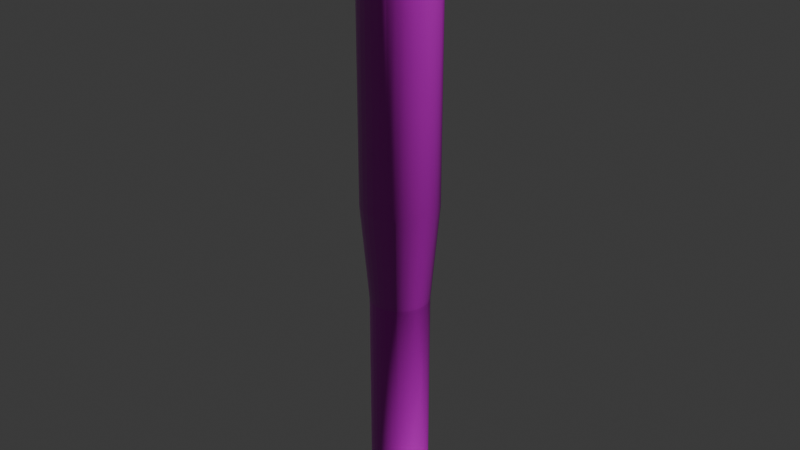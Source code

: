 # Source: baseball_bat.blend  (saved by Blender 4.3.34; exported with 4.5.12 LTS)
import bpy
from mathutils import Matrix  # noqa: F401  (used for matrix-valued properties, if any)

bpy.ops.wm.read_factory_settings(use_empty=True)
scene = bpy.context.scene
scene.name = 'Scene'

# ---- collections
col_collection = bpy.data.collections.new('Collection'); scene.collection.children.link(col_collection)

# ---- images (referenced by path relative to the original .blend; pixels are not part of the script)
import os
ASSET_DIR = os.environ.get("B2B_ASSET_DIR", "")  # directory of the original .blend (textures are referenced by path, not embedded)
HERE = os.path.dirname(os.path.abspath(__file__))  # packed textures are extracted next to this script under _unpacked/

def load_image(name, relpath, width, height, colorspace="sRGB"):
    """Load a texture the original file referenced (path relative to the .blend, or extracted next to this script)."""
    p = next((c for c in (os.path.join(HERE, relpath), os.path.join(ASSET_DIR, relpath)) if relpath and os.path.exists(c)), "")
    if p:
        img = bpy.data.images.load(p, check_existing=True)
        img.name = name
    else:  # same state as the original file: an image datablock whose file is absent (Cycles renders it pink)
        img = bpy.data.images.new(name, width, height)
        img.source = "FILE"
        img.filepath = "//" + (relpath or name)
    img.colorspace_settings.name = colorspace
    return img
img_finewood_27_height_1k_png = load_image('finewood_27_height-1K.png', 'finewood_27_height-1K.png', 1024, 1024, 'Non-Color')
img_finewood_27_basecolor_1k_png = load_image('finewood_27_basecolor-1K.png', 'finewood_27_basecolor-1K.png', 1024, 1024, 'sRGB')
img_finewood_27_roughness_1k_png = load_image('finewood_27_roughness-1K.png', 'finewood_27_roughness-1K.png', 1024, 1024, 'Non-Color')
img_finewood_27_normal_1k_png = load_image('finewood_27_normal-1K.png', 'finewood_27_normal-1K.png', 1024, 1024, 'Non-Color')
img_1k_leather_24_height_jpg = load_image('1K-Leather_24_Height.jpg', '1K-Leather_24_Height.jpg', 1024, 1024, 'Non-Color')
img_1k_leather_24_base_color_jpg = load_image('1K-Leather_24_Base Color.jpg', '1K-Leather_24_Base Color.jpg', 1024, 1024, 'sRGB')
img_1k_leather_24_metallic_jpg = load_image('1K-Leather_24_Metallic.jpg', '1K-Leather_24_Metallic.jpg', 1024, 1024, 'Non-Color')
img_1k_leather_24_specular_level_jpg = load_image('1K-Leather_24_Specular Level.jpg', '1K-Leather_24_Specular Level.jpg', 1024, 1024, 'Non-Color')
img_1k_leather_24_roughness_jpg = load_image('1K-Leather_24_Roughness.jpg', '1K-Leather_24_Roughness.jpg', 1024, 1024, 'Non-Color')
img_1k_leather_24_normal_jpg = load_image('1K-Leather_24_Normal.jpg', '1K-Leather_24_Normal.jpg', 1024, 1024, 'Non-Color')
img_1k_leather_24_opacity_jpg = load_image('1K-Leather_24_Opacity.jpg', '1K-Leather_24_Opacity.jpg', 1024, 1024, 'Non-Color')
img_1k_leather_24_ambient_occlusion_jpg = load_image('1K-Leather_24_Ambient Occlusion.jpg', '1K-Leather_24_Ambient Occlusion.jpg', 1024, 1024, 'Non-Color')

# ---- materials (node trees are filled in below, after node groups)
mat_material_001 = bpy.data.materials.new('Material.001')
mat_material_002 = bpy.data.materials.new('Material.002')

# ---- material node trees
mat_material_001.use_nodes = True; mat_material_001.node_tree.nodes.clear()
_N = mat_material_001.node_tree.nodes; _L = mat_material_001.node_tree.links
n0 = _N.new('ShaderNodeBsdfPrincipled'); n0.name = 'Principled BSDF'; n0.location = (10, 300)
n1 = _N.new('ShaderNodeOutputMaterial'); n1.name = 'Material Output'; n1.location = (300, 300)
n2 = _N.new('ShaderNodeTexImage'); n2.name = 'Image Texture'; n2.location = (88, -600)
n2.label = 'Displacement'
n2.image = img_finewood_27_height_1k_png
n3 = _N.new('ShaderNodeDisplacement'); n3.name = 'Displacement'; n3.location = (110, -400)
n3.inputs[2].default_value = 1.0
n4 = _N.new('ShaderNodeTexImage'); n4.name = 'Image Texture.001'; n4.location = (88, -40)
n4.label = 'Base Color'
n4.image = img_finewood_27_basecolor_1k_png
n5 = _N.new('ShaderNodeTexImage'); n5.name = 'Image Texture.002'; n5.location = (88, -320)
n5.label = 'Roughness'
n5.image = img_finewood_27_roughness_1k_png
n6 = _N.new('ShaderNodeTexImage'); n6.name = 'Image Texture.003'; n6.location = (88, -880)
n6.label = 'Normal'
n6.image = img_finewood_27_normal_1k_png
n7 = _N.new('ShaderNodeNormalMap'); n7.name = 'Normal Map'; n7.location = (-240, -340)
n8 = _N.new('ShaderNodeMapping'); n8.name = 'Mapping'; n8.location = (230, -40)
n9 = _N.new('NodeReroute'); n9.name = 'Reroute'; n9.location = (38, -596)
n9.width = 16
n9.socket_idname = 'NodeSocketVector'
n10 = _N.new('ShaderNodeTexCoord'); n10.name = 'Texture Coordinate'; n10.location = (30, -40)
n11 = _N.new('NodeFrame'); n11.name = 'Frame'; n11.location = (-1270, 340)
n11.label = 'Mapping'
n11.width = 400
n12 = _N.new('NodeFrame'); n12.name = 'Frame.001'; n12.location = (-628, 540)
n12.label = 'Textures'
n12.width = 358
n2.parent = n12
n4.parent = n12
n5.parent = n12
n6.parent = n12
n8.parent = n11
n9.parent = n12
n10.parent = n11
_L.new(n0.outputs[0], n1.inputs[0])
_L.new(n2.outputs[0], n3.inputs[0])
_L.new(n3.outputs[0], n1.inputs[2])
_L.new(n4.outputs[0], n0.inputs[0])
_L.new(n5.outputs[0], n0.inputs[2])
_L.new(n6.outputs[0], n7.inputs[1])
_L.new(n7.outputs[0], n0.inputs[5])
_L.new(n9.outputs[0], n4.inputs[0])
_L.new(n9.outputs[0], n5.inputs[0])
_L.new(n9.outputs[0], n2.inputs[0])
_L.new(n9.outputs[0], n6.inputs[0])
_L.new(n8.outputs[0], n9.inputs[0])
_L.new(n10.outputs[2], n8.inputs[0])
n1.is_active_output = True
mat_material_002.use_nodes = True; mat_material_002.node_tree.nodes.clear()
_N = mat_material_002.node_tree.nodes; _L = mat_material_002.node_tree.links
n0 = _N.new('ShaderNodeBsdfPrincipled'); n0.name = 'Principled BSDF'; n0.location = (10, 300)
n1 = _N.new('ShaderNodeOutputMaterial'); n1.name = 'Material Output'; n1.location = (300, 300)
n2 = _N.new('ShaderNodeTexImage'); n2.name = 'Image Texture'; n2.location = (88, -1720)
n2.label = 'Displacement'
n2.image = img_1k_leather_24_height_jpg
n3 = _N.new('ShaderNodeDisplacement'); n3.name = 'Displacement'; n3.location = (110, -400)
n3.inputs[2].default_value = 1.0
n4 = _N.new('ShaderNodeTexImage'); n4.name = 'Image Texture.001'; n4.location = (88, -320)
n4.label = 'Base Color'
n4.image = img_1k_leather_24_base_color_jpg
n5 = _N.new('ShaderNodeTexImage'); n5.name = 'Image Texture.002'; n5.location = (88, -600)
n5.label = 'Metallic'
n5.image = img_1k_leather_24_metallic_jpg
n6 = _N.new('ShaderNodeTexImage'); n6.name = 'Image Texture.003'; n6.location = (88, -880)
n6.label = 'Specular IOR Level'
n6.image = img_1k_leather_24_specular_level_jpg
n7 = _N.new('ShaderNodeTexImage'); n7.name = 'Image Texture.004'; n7.location = (88, -1160)
n7.label = 'Roughness'
n7.image = img_1k_leather_24_roughness_jpg
n8 = _N.new('ShaderNodeTexImage'); n8.name = 'Image Texture.005'; n8.location = (88, -2000)
n8.label = 'Normal'
n8.image = img_1k_leather_24_normal_jpg
n9 = _N.new('ShaderNodeNormalMap'); n9.name = 'Normal Map'; n9.location = (-240, -1460)
n10 = _N.new('ShaderNodeTexImage'); n10.name = 'Image Texture.006'; n10.location = (88, -1440)
n10.label = 'Alpha'
n10.image = img_1k_leather_24_opacity_jpg
n11 = _N.new('ShaderNodeTexImage'); n11.name = 'Image Texture.007'; n11.location = (88, -40)
n11.label = 'Ambient Occlusion'
n11.image = img_1k_leather_24_ambient_occlusion_jpg
n12 = _N.new('ShaderNodeMapping'); n12.name = 'Mapping'; n12.location = (230, -40)
n12.inputs[3].default_value = (2.0, 2.0, 2.0)
n13 = _N.new('NodeReroute'); n13.name = 'Reroute'; n13.location = (38, -1087)
n13.width = 16
n13.socket_idname = 'NodeSocketVector'
n14 = _N.new('ShaderNodeTexCoord'); n14.name = 'Texture Coordinate'; n14.location = (30, -40)
n15 = _N.new('NodeFrame'); n15.name = 'Frame'; n15.location = (-1270, 340)
n15.label = 'Mapping'
n15.width = 400
n16 = _N.new('NodeFrame'); n16.name = 'Frame.001'; n16.location = (-628, 540)
n16.label = 'Textures'
n16.width = 358
n2.parent = n16
n4.parent = n16
n5.parent = n16
n6.parent = n16
n7.parent = n16
n8.parent = n16
n10.parent = n16
n11.parent = n16
n12.parent = n15
n13.parent = n16
n14.parent = n15
_L.new(n0.outputs[0], n1.inputs[0])
_L.new(n2.outputs[0], n3.inputs[0])
_L.new(n3.outputs[0], n1.inputs[2])
_L.new(n5.outputs[0], n0.inputs[1])
_L.new(n6.outputs[0], n0.inputs[13])
_L.new(n7.outputs[0], n0.inputs[2])
_L.new(n8.outputs[0], n9.inputs[1])
_L.new(n9.outputs[0], n0.inputs[5])
_L.new(n13.outputs[0], n11.inputs[0])
_L.new(n13.outputs[0], n4.inputs[0])
_L.new(n13.outputs[0], n5.inputs[0])
_L.new(n13.outputs[0], n6.inputs[0])
_L.new(n13.outputs[0], n7.inputs[0])
_L.new(n13.outputs[0], n10.inputs[0])
_L.new(n13.outputs[0], n2.inputs[0])
_L.new(n13.outputs[0], n8.inputs[0])
_L.new(n12.outputs[0], n13.inputs[0])
_L.new(n14.outputs[2], n12.inputs[0])
_L.new(n4.outputs[0], n0.inputs[0])
n1.is_active_output = True

# ---- world
world_world = bpy.data.worlds.new('World'); scene.world = world_world
world_world.use_nodes = True; world_world.node_tree.nodes.clear()
_N = world_world.node_tree.nodes; _L = world_world.node_tree.links
n0 = _N.new('ShaderNodeOutputWorld'); n0.name = 'World Output'; n0.location = (300, 300)
n1 = _N.new('ShaderNodeBackground'); n1.name = 'Background'; n1.location = (10, 300)
n1.inputs[0].default_value = (0.05088, 0.05088, 0.05088, 1.0)
_L.new(n1.outputs[0], n0.inputs[0])
n0.is_active_output = True
world_world.color = (0.05088, 0.05088, 0.05088)
world_world.sun_shadow_jitter_overblur = 0.0

# ---- meshes
me_sphere = bpy.data.meshes.new('Sphere')
me_sphere.from_pydata([(1.762e-09, 0.03042, -0.02128), (1.471e-09, 0.04368, -0.02969), (1.471e-09, 0.04284, -0.03563), (0.005935, 0.02984, -0.02128), (0.008521, 0.04284, -0.02969), (0.008358, 0.04202, -0.03563), (0.01164, 0.02811, -0.02128), (0.01672, 0.04035, -0.02969), (0.01639, 0.03958, -0.03563), (0.0169, 0.0253, -0.02128), (0.02427, 0.03632, -0.02969), (0.0238, 0.03562, -0.03563), (0.02151, 0.02151, -0.02128), (0.03089, 0.03089, -0.02969), (0.03029, 0.03029, -0.03563), (0.0253, 0.0169, -0.02128), (0.03632, 0.02427, -0.02969), (0.03562, 0.0238, -0.03563), (0.02811, 0.01164, -0.02128), (0.04035, 0.01672, -0.02969), (0.03958, 0.01639, -0.03563), (0.02984, 0.005935, -0.02128), (0.04284, 0.008521, -0.02969), (0.04202, 0.008358, -0.03563), (0.03042, -2.401e-09, -0.02128), (0.04368, -7.109e-09, -0.02969), (0.04284, -3.854e-09, -0.03563), (0.02984, -0.005935, -0.02128), (0.04284, -0.008521, -0.02969), (0.04202, -0.008358, -0.03563), (0.02811, -0.01164, -0.02128), (0.04035, -0.01672, -0.02969), (0.03958, -0.01639, -0.03563), (0.0253, -0.0169, -0.02128), (0.03632, -0.02427, -0.02969), (0.03562, -0.0238, -0.03563), (0.02151, -0.02151, -0.02128), (0.03089, -0.03089, -0.02969), (0.03029, -0.03029, -0.03563), (0.0169, -0.0253, -0.02128), (0.02427, -0.03632, -0.02969), (0.0238, -0.03562, -0.03563), (0.01164, -0.02811, -0.02128), (0.01672, -0.04035, -0.02969), (0.01639, -0.03958, -0.03563), (0.005935, -0.02984, -0.02128), (0.008521, -0.04284, -0.02969), (0.008358, -0.04202, -0.03563), (-2.398e-09, -0.03042, -0.02128), (-1.285e-08, -0.04368, -0.02969), (-4.387e-09, -0.04284, -0.03563), (-0.005935, -0.02984, -0.02128), (-0.008521, -0.04284, -0.02969), (-0.008358, -0.04202, -0.03563), (-0.01164, -0.02811, -0.02128), (-0.01672, -0.04035, -0.02969), (-0.01639, -0.03958, -0.03563), (-0.0169, -0.0253, -0.02128), (-0.02427, -0.03632, -0.02969), (-0.0238, -0.03562, -0.03563), (-0.02151, -0.02151, -0.02128), (-0.03089, -0.03089, -0.02969), (-0.03029, -0.03029, -0.03563), (-0.0253, -0.0169, -0.02128), (-0.03632, -0.02427, -0.02969), (-0.03562, -0.0238, -0.03563), (-0.02811, -0.01164, -0.02128), (-0.04035, -0.01672, -0.02969), (-0.03958, -0.01639, -0.03563), (-0.02984, -0.005935, -0.02128), (-0.04284, -0.008521, -0.02969), (-0.04202, -0.008358, -0.03563), (-0.03042, 8.692e-09, -0.02128), (-0.04368, 1.958e-08, -0.02969), (-0.04284, 1.177e-08, -0.03563), (-0.02984, 0.005935, -0.02128), (-0.04284, 0.008521, -0.02969), (-0.04202, 0.008358, -0.03563), (-0.02811, 0.01164, -0.02128), (-0.04035, 0.01672, -0.02969), (-0.03958, 0.01639, -0.03563), (-0.03836, 0.007631, 0.2928), (-0.03614, 0.01497, 0.2928), (-0.007631, 0.03836, 0.2928), (-1.526e-08, 0.03912, 0.2928), (-0.0253, 0.0169, -0.02128), (-0.03632, 0.02427, -0.02969), (-0.03562, 0.0238, -0.03563), (0.03614, 0.01497, 0.2928), (0.03836, 0.007631, 0.2928), (-0.01497, 0.03614, 0.2928), (-0.02173, -0.03252, 0.2928), (-0.02766, -0.02766, 0.2928), (0.01497, -0.03614, 0.2928), (-0.02151, 0.02151, -0.02128), (-0.03089, 0.03089, -0.02969), (-0.03029, 0.03029, -0.03563), (0.007631, -0.03836, 0.2928), (-0.03614, -0.01497, 0.2928), (-0.03836, -0.007631, 0.2928), (0.02173, 0.03252, 0.2928), (0.02766, 0.02766, 0.2928), (0.03252, -0.02173, 0.2928), (-0.0169, 0.0253, -0.02128), (-0.02427, 0.03632, -0.02969), (-0.0238, 0.03562, -0.03563), (0.02766, -0.02766, 0.2928), (0.03912, 1.953e-09, 0.2928), (0.03836, -0.007631, 0.2928), (-0.03252, -0.02173, 0.2928), (-0.03252, 0.02173, 0.2928), (-0.02766, 0.02766, 0.2928), (-0.01164, 0.02811, -0.02128), (-0.01672, 0.04035, -0.02969), (-0.01639, 0.03958, -0.03563), (-2.061e-08, -0.03912, 0.2928), (-0.007631, -0.03836, 0.2928), (-0.03912, 1.622e-08, 0.2928), (0.02173, -0.03252, 0.2928), (0.01497, 0.03614, 0.2928), (0.03252, 0.02173, 0.2928), (-0.005935, 0.02984, -0.02128), (-0.008521, 0.04284, -0.02969), (-0.008358, 0.04202, -0.03563), (-0.02173, 0.03252, 0.2928), (-0.01497, -0.03614, 0.2928), (0.03614, -0.01497, 0.2928), (0.007631, 0.03836, 0.2928), (-2.313e-08, 0.02216, 0.5929), (-2.313e-08, 0.03316, 0.5876), (-2.313e-08, 0.03912, 0.5774), (0.001518, 0.007631, 0.5945), (0.002978, 0.01497, 0.5944), (0.004323, 0.02173, 0.5929), (0.005502, 0.02766, 0.5905), (0.006469, 0.03252, 0.5876), (0.007188, 0.03614, 0.5832), (0.007631, 0.03836, 0.5774), (0.002978, 0.007188, 0.5945), (0.005841, 0.0141, 0.5944), (0.008479, 0.02047, 0.5929), (0.01079, 0.02605, 0.5905), (0.01269, 0.03064, 0.5876), (0.0141, 0.03404, 0.5832), (0.01497, 0.03614, 0.5774), (0.004323, 0.006469, 0.5945), (0.008479, 0.01269, 0.5944), (0.01231, 0.01842, 0.5929), (0.01567, 0.02345, 0.5905), (0.01842, 0.02757, 0.5876), (0.02047, 0.03064, 0.5832), (0.02173, 0.03252, 0.5774), (0.005502, 0.005502, 0.5945), (0.01079, 0.01079, 0.5944), (0.01567, 0.01567, 0.5929), (0.01994, 0.01994, 0.5905), (0.02345, 0.02345, 0.5876), (0.02605, 0.02605, 0.5832), (0.02766, 0.02766, 0.5774), (0.006469, 0.004323, 0.5945), (0.01269, 0.008479, 0.5944), (0.01842, 0.01231, 0.5929), (0.02345, 0.01567, 0.5905), (0.02757, 0.01842, 0.5876), (0.03064, 0.02047, 0.5832), (0.03252, 0.02173, 0.5774), (0.007188, 0.002978, 0.5945), (0.0141, 0.005841, 0.5944), (0.02047, 0.008479, 0.5929), (0.02605, 0.01079, 0.5905), (0.03064, 0.01269, 0.5876), (0.03404, 0.0141, 0.5832), (0.03614, 0.01497, 0.5774), (0.007631, 0.001518, 0.5945), (0.01497, 0.002978, 0.5944), (0.02173, 0.004323, 0.5929), (0.02766, 0.005502, 0.5905), (0.03252, 0.006469, 0.5876), (0.03614, 0.007188, 0.5832), (0.03836, 0.007631, 0.5774), (0.007781, 7.746e-09, 0.5945), (0.01526, 7.3e-09, 0.5944), (0.02216, 6.112e-09, 0.5929), (0.0282, 8.786e-09, 0.5905), (0.03316, 4.626e-09, 0.5876), (0.03685, 9.974e-09, 0.5832), (0.03912, 4.626e-09, 0.5774), (0.007631, -0.001518, 0.5945), (0.01497, -0.002978, 0.5944), (0.02173, -0.004323, 0.5929), (0.02766, -0.005502, 0.5905), (0.03252, -0.006469, 0.5876), (0.03614, -0.007188, 0.5832), (0.03836, -0.007631, 0.5774), (0.007188, -0.002978, 0.5945), (0.0141, -0.005841, 0.5944), (0.02047, -0.008479, 0.5929), (0.02605, -0.01079, 0.5905), (0.03064, -0.01269, 0.5876), (0.03404, -0.0141, 0.5832), (0.03614, -0.01497, 0.5774), (0.006469, -0.004323, 0.5945), (0.01269, -0.008479, 0.5944), (0.01842, -0.01231, 0.5929), (0.02345, -0.01567, 0.5905), (0.02757, -0.01842, 0.5876), (0.03064, -0.02047, 0.5832), (0.03252, -0.02173, 0.5774), (0.005502, -0.005502, 0.5945), (0.01079, -0.01079, 0.5944), (0.01567, -0.01567, 0.5929), (0.01994, -0.01994, 0.5905), (0.02345, -0.02345, 0.5876), (0.02605, -0.02605, 0.5832), (0.02766, -0.02766, 0.5774), (0.004323, -0.006469, 0.5945), (0.008479, -0.01269, 0.5944), (0.01231, -0.01842, 0.5929), (0.01567, -0.02345, 0.5905), (0.01842, -0.02757, 0.5876), (0.02047, -0.03064, 0.5832), (0.02173, -0.03252, 0.5774), (0.002978, -0.007188, 0.5945), (0.005841, -0.0141, 0.5944), (0.008479, -0.02047, 0.5929), (0.01079, -0.02605, 0.5905), (0.01269, -0.03064, 0.5876), (0.0141, -0.03404, 0.5832), (0.01497, -0.03614, 0.5774), (0.001518, -0.007631, 0.5945), (0.002978, -0.01497, 0.5944), (0.004323, -0.02173, 0.5929), (0.005502, -0.02766, 0.5905), (0.006469, -0.03252, 0.5876), (0.007188, -0.03614, 0.5832), (0.007631, -0.03836, 0.5774), (-2.342e-08, -0.007781, 0.5945), (-2.521e-08, -0.01526, 0.5944), (-2.699e-08, -0.02216, 0.5929), (-2.372e-08, -0.0282, 0.5905), (-2.729e-08, -0.03316, 0.5876), (-2.194e-08, -0.03685, 0.5832), (-2.847e-08, -0.03912, 0.5774), (-0.001518, -0.007631, 0.5945), (-0.002978, -0.01497, 0.5944), (-0.004323, -0.02173, 0.5929), (-0.005502, -0.02766, 0.5905), (-0.006469, -0.03252, 0.5876), (-0.007188, -0.03614, 0.5832), (-0.007631, -0.03836, 0.5774), (-0.002978, -0.007188, 0.5945), (-0.005841, -0.0141, 0.5944), (-0.008479, -0.02047, 0.5929), (-0.01079, -0.02605, 0.5905), (-0.01269, -0.03064, 0.5876), (-0.0141, -0.03404, 0.5832), (-0.01497, -0.03614, 0.5774), (-0.004323, -0.006469, 0.5945), (-0.008479, -0.01269, 0.5944), (-0.01231, -0.01842, 0.5929), (-0.01567, -0.02345, 0.5905), (-0.01842, -0.02757, 0.5876), (-0.02047, -0.03064, 0.5832), (-0.02173, -0.03252, 0.5774), (-0.005502, -0.005502, 0.5945), (-0.01079, -0.01079, 0.5944), (-0.01567, -0.01567, 0.5929), (-0.01994, -0.01994, 0.5905), (-0.02345, -0.02345, 0.5876), (-0.02605, -0.02605, 0.5832), (-0.02766, -0.02766, 0.5774), (-0.006469, -0.004323, 0.5945), (-0.01269, -0.008479, 0.5944), (-0.01842, -0.01231, 0.5929), (-0.02345, -0.01567, 0.5905), (-0.02757, -0.01842, 0.5876), (-0.03064, -0.02047, 0.5832), (-0.03252, -0.02173, 0.5774), (-0.007188, -0.002978, 0.5945), (-0.0141, -0.005841, 0.5944), (-0.02047, -0.008479, 0.5929), (-0.02605, -0.01079, 0.5905), (-0.03064, -0.01269, 0.5876), (-0.03404, -0.0141, 0.5832), (-0.03614, -0.01497, 0.5774), (-0.007631, -0.001518, 0.5945), (-0.01497, -0.002978, 0.5944), (-0.02173, -0.004323, 0.5929), (-0.02766, -0.005502, 0.5905), (-0.03252, -0.006469, 0.5876), (-0.03614, -0.007188, 0.5832), (-0.03836, -0.007631, 0.5774), (-0.007781, 8.934e-09, 0.5945), (-0.01526, 1.027e-08, 0.5944), (-0.02216, 1.413e-08, 0.5929), (-0.0282, 9.38e-09, 0.5905), (-0.03316, 1.473e-08, 0.5876), (-0.03685, 8.786e-09, 0.5832), (-0.03912, 1.889e-08, 0.5774), (-0.007631, 0.001518, 0.5945), (-0.01497, 0.002978, 0.5944), (-0.02173, 0.004323, 0.5929), (-0.02766, 0.005502, 0.5905), (-0.03252, 0.006469, 0.5876), (-0.03614, 0.007188, 0.5832), (-0.03836, 0.007631, 0.5774), (-0.007188, 0.002978, 0.5945), (-0.0141, 0.005841, 0.5944), (-0.02047, 0.008479, 0.5929), (-0.02605, 0.01079, 0.5905), (-0.03064, 0.01269, 0.5876), (-0.03404, 0.0141, 0.5832), (-0.03614, 0.01497, 0.5774), (-0.006469, 0.004323, 0.5945), (-0.01269, 0.008479, 0.5944), (-0.01842, 0.01231, 0.5929), (-0.02345, 0.01567, 0.5905), (-0.02757, 0.01842, 0.5876), (-0.03064, 0.02047, 0.5832), (-0.03252, 0.02173, 0.5774), (-0.005502, 0.005502, 0.5945), (-0.01079, 0.01079, 0.5944), (-0.01567, 0.01567, 0.5929), (-0.01994, 0.01994, 0.5905), (-0.02345, 0.02345, 0.5876), (-0.02605, 0.02605, 0.5832), (-0.02766, 0.02766, 0.5774), (-0.004323, 0.006469, 0.5945), (-0.008479, 0.01269, 0.5944), (-0.01231, 0.01842, 0.5929), (-0.01567, 0.02345, 0.5905), (-0.01842, 0.02757, 0.5876), (-0.02047, 0.03064, 0.5832), (-0.02173, 0.03252, 0.5774), (-0.002978, 0.007188, 0.5945), (-0.005841, 0.0141, 0.5944), (-0.008479, 0.02047, 0.5929), (-0.01079, 0.02605, 0.5905), (-0.01269, 0.03064, 0.5876), (-0.0141, 0.03404, 0.5832), (-0.01497, 0.03614, 0.5774), (-0.001518, 0.007631, 0.5945), (-0.002978, 0.01497, 0.5944), (-0.004323, 0.02173, 0.5929), (-0.005502, 0.02766, 0.5905), (-0.006469, 0.03252, 0.5876), (-0.007188, 0.03614, 0.5832), (-0.007631, 0.03836, 0.5774), (-2.253e-08, 0.007781, 0.5945), (-2.045e-08, 0.01526, 0.5944), (-1.956e-08, 0.0282, 0.5905), (-2.075e-08, 0.03685, 0.5832), (-0.02984, 0.005935, 0.19), (-0.005935, 0.02984, 0.19), (0.02811, 0.01164, 0.19), (-0.01164, 0.02811, 0.19), (-0.0169, -0.0253, 0.19), (0.01164, -0.02811, 0.19), (-0.02811, -0.01164, 0.19), (0.0169, 0.0253, 0.19), (0.0253, -0.0169, 0.19), (0.03042, 2.651e-09, 0.19), (-0.0253, -0.0169, 0.19), (-0.0253, 0.0169, 0.19), (-1.579e-08, -0.03042, 0.19), (-0.03042, 1.374e-08, 0.19), (0.0169, -0.0253, 0.19), (0.01164, 0.02811, 0.19), (0.0253, 0.0169, 0.19), (-0.0169, 0.0253, 0.19), (-0.01164, -0.02811, 0.19), (0.02811, -0.01164, 0.19), (0.005935, 0.02984, 0.19), (-0.005935, -0.02984, 0.19), (-0.02151, 0.02151, 0.19), (0.02984, -0.005935, 0.19), (0.02151, -0.02151, 0.19), (0.02151, 0.02151, 0.19), (-0.02984, -0.005935, 0.19), (0.005935, -0.02984, 0.19), (-0.02151, -0.02151, 0.19), (0.02984, 0.005935, 0.19), (-1.163e-08, 0.03042, 0.19), (-0.02811, 0.01164, 0.19), (1.167e-09, 0.03942, -0.0455), (0.00769, 0.03866, -0.0455), (0.007031, 0.03535, -0.05471), (0.01508, 0.03642, -0.0455), (0.01379, 0.0333, -0.05471), (0.0219, 0.03278, -0.0455), (0.02002, 0.02997, -0.05471), (0.02787, 0.02787, -0.0455), (0.02548, 0.02548, -0.05471), (0.03278, 0.0219, -0.0455), (0.02997, 0.02002, -0.05471), (0.03642, 0.01508, -0.0455), (0.0333, 0.01379, -0.05471), (0.03866, 0.00769, -0.0455), (0.03535, 0.007031, -0.05471), (0.03942, -2.785e-09, -0.0455), (0.03604, 2.635e-09, -0.05471), (0.03866, -0.00769, -0.0455), (0.03535, -0.007031, -0.05471), (0.03642, -0.01508, -0.0455), (0.0333, -0.01379, -0.05471), (0.03278, -0.0219, -0.0455), (0.02997, -0.02002, -0.05471), (0.02787, -0.02787, -0.0455), (0.02548, -0.02548, -0.05471), (0.0219, -0.03278, -0.0455), (0.02002, -0.02997, -0.05471), (0.01508, -0.03642, -0.0455), (0.01379, -0.0333, -0.05471), (0.00769, -0.03866, -0.0455), (0.007031, -0.03535, -0.05471), (-4.223e-09, -0.03942, -0.0455), (2.452e-09, -0.03604, -0.05471), (-0.00769, -0.03866, -0.0455), (-0.007031, -0.03535, -0.05471), (-0.01508, -0.03642, -0.0455), (-0.01379, -0.0333, -0.05471), (-0.0219, -0.03278, -0.0455), (-0.02002, -0.02997, -0.05471), (-0.02787, -0.02787, -0.0455), (-0.02548, -0.02548, -0.05471), (-0.03278, -0.0219, -0.0455), (-0.02997, -0.02002, -0.05471), (-0.03642, -0.01508, -0.0455), (-0.0333, -0.01379, -0.05471), (-0.03866, -0.00769, -0.0455), (-0.03535, -0.007031, -0.05471), (-0.03942, 1.159e-08, -0.0455), (-0.03604, 1.472e-09, -0.05471), (-0.03866, 0.00769, -0.0455), (-0.03535, 0.007031, -0.05471), (-0.03642, 0.01508, -0.0455), (-0.0333, 0.01379, -0.05471), (-0.03278, 0.0219, -0.0455), (-0.02997, 0.02002, -0.05471), (-0.02787, 0.02787, -0.0455), (-0.02548, 0.02548, -0.05471), (-0.0219, 0.03278, -0.0455), (-0.02002, 0.02997, -0.05471), (-0.01508, 0.03642, -0.0455), (-0.01379, 0.0333, -0.05471), (-0.00769, 0.03866, -0.0455), (-0.007031, 0.03535, -0.05471), (3.615e-09, 0.03604, -0.05471)], [], [(1, 0, 3, 4), (2, 1, 4, 5), (5, 4, 7, 8), (4, 3, 6, 7), (7, 6, 9, 10), (8, 7, 10, 11), (11, 10, 13, 14), (10, 9, 12, 13), (13, 12, 15, 16), (14, 13, 16, 17), (16, 15, 18, 19), (17, 16, 19, 20), (19, 18, 21, 22), (20, 19, 22, 23), (22, 21, 24, 25), (23, 22, 25, 26), (25, 24, 27, 28), (26, 25, 28, 29), (28, 27, 30, 31), (29, 28, 31, 32), (31, 30, 33, 34), (32, 31, 34, 35), (34, 33, 36, 37), (35, 34, 37, 38), (37, 36, 39, 40), (38, 37, 40, 41), (40, 39, 42, 43), (41, 40, 43, 44), (44, 43, 46, 47), (43, 42, 45, 46), (46, 45, 48, 49), (47, 46, 49, 50), (50, 49, 52, 53), (49, 48, 51, 52), (52, 51, 54, 55), (53, 52, 55, 56), (55, 54, 57, 58), (56, 55, 58, 59), (58, 57, 60, 61), (59, 58, 61, 62), (61, 60, 63, 64), (62, 61, 64, 65), (64, 63, 66, 67), (65, 64, 67, 68), (67, 66, 69, 70), (68, 67, 70, 71), (370, 373, 116, 125), (70, 69, 72, 73), (371, 375, 108, 126), (71, 70, 73, 74), (367, 372, 127, 119), (362, 380, 92, 109), (365, 378, 99, 117), (366, 376, 106, 118), (369, 374, 111, 124), (361, 381, 89, 107), (368, 377, 101, 120), (364, 379, 97, 115), (372, 382, 84, 127), (360, 371, 126, 102), (73, 72, 75, 76), (363, 383, 82, 110), (74, 73, 76, 77), (356, 370, 125, 91), (355, 369, 124, 90), (76, 75, 78, 79), (354, 368, 120, 88), (77, 76, 79, 80), (359, 367, 119, 100), (357, 366, 118, 93), (352, 365, 117, 81), (373, 364, 115, 116), (374, 363, 110, 111), (358, 362, 109, 98), (375, 361, 107, 108), (376, 360, 102, 106), (377, 359, 100, 101), (79, 78, 85, 86), (378, 358, 98, 99), (80, 79, 86, 87), (379, 357, 93, 97), (380, 356, 91, 92), (353, 355, 90, 83), (87, 86, 95, 96), (381, 354, 88, 89), (382, 353, 83, 84), (383, 352, 81, 82), (50, 53, 417, 415), (125, 116, 249, 256), (62, 65, 425, 423), (126, 108, 193, 200), (74, 77, 433, 431), (119, 127, 137, 144), (41, 44, 411, 409), (86, 85, 94, 95), (109, 92, 270, 277), (53, 56, 419, 417), (117, 99, 291, 298), (65, 68, 427, 425), (118, 106, 214, 221), (77, 80, 435, 433), (95, 94, 103, 104), (124, 111, 326, 333), (29, 32, 403, 401), (96, 95, 104, 105), (107, 89, 179, 186), (8, 11, 389, 387), (120, 101, 158, 165), (20, 23, 397, 395), (115, 97, 235, 242), (32, 35, 405, 403), (127, 84, 130, 137), (102, 126, 200, 207), (23, 26, 399, 397), (110, 82, 312, 319), (114, 123, 445, 443), (91, 125, 256, 263), (87, 96, 439, 437), (90, 124, 333, 340), (56, 59, 421, 419), (88, 120, 165, 172), (44, 47, 413, 411), (100, 119, 144, 151), (11, 14, 391, 389), (104, 103, 112, 113), (93, 118, 221, 228), (96, 105, 441, 439), (105, 104, 113, 114), (81, 117, 298, 305), (80, 87, 437, 435), (116, 115, 242, 249), (68, 71, 429, 427), (113, 112, 121, 122), (111, 110, 319, 326), (59, 62, 423, 421), (114, 113, 122, 123), (98, 109, 277, 284), (71, 74, 431, 429), (108, 107, 186, 193), (14, 17, 393, 391), (106, 102, 207, 214), (26, 29, 401, 399), (101, 100, 151, 158), (35, 38, 407, 405), (47, 50, 415, 413), (99, 98, 284, 291), (38, 41, 409, 407), (97, 93, 228, 235), (17, 20, 395, 393), (92, 91, 263, 270), (105, 114, 443, 441), (83, 90, 340, 347), (2, 5, 385, 384), (89, 88, 172, 179), (5, 8, 387, 385), (122, 121, 0, 1), (84, 83, 347, 130), (123, 2, 384, 445), (123, 122, 1, 2), (82, 81, 305, 312), (349, 348, 131, 132), (128, 349, 132, 133), (350, 128, 133, 134), (129, 350, 134, 135), (351, 129, 135, 136), (130, 351, 136, 137), (132, 131, 138, 139), (133, 132, 139, 140), (134, 133, 140, 141), (135, 134, 141, 142), (136, 135, 142, 143), (137, 136, 143, 144), (142, 141, 148, 149), (143, 142, 149, 150), (144, 143, 150, 151), (139, 138, 145, 146), (140, 139, 146, 147), (141, 140, 147, 148), (146, 145, 152, 153), (147, 146, 153, 154), (148, 147, 154, 155), (149, 148, 155, 156), (150, 149, 156, 157), (151, 150, 157, 158), (157, 156, 163, 164), (158, 157, 164, 165), (153, 152, 159, 160), (154, 153, 160, 161), (155, 154, 161, 162), (156, 155, 162, 163), (160, 159, 166, 167), (161, 160, 167, 168), (162, 161, 168, 169), (163, 162, 169, 170), (164, 163, 170, 171), (165, 164, 171, 172), (171, 170, 177, 178), (172, 171, 178, 179), (167, 166, 173, 174), (168, 167, 174, 175), (169, 168, 175, 176), (170, 169, 176, 177), (175, 174, 181, 182), (176, 175, 182, 183), (177, 176, 183, 184), (178, 177, 184, 185), (179, 178, 185, 186), (174, 173, 180, 181), (186, 185, 192, 193), (181, 180, 187, 188), (182, 181, 188, 189), (183, 182, 189, 190), (184, 183, 190, 191), (185, 184, 191, 192), (190, 189, 196, 197), (191, 190, 197, 198), (192, 191, 198, 199), (193, 192, 199, 200), (188, 187, 194, 195), (189, 188, 195, 196), (195, 194, 201, 202), (196, 195, 202, 203), (197, 196, 203, 204), (198, 197, 204, 205), (199, 198, 205, 206), (200, 199, 206, 207), (204, 203, 210, 211), (205, 204, 211, 212), (206, 205, 212, 213), (207, 206, 213, 214), (202, 201, 208, 209), (203, 202, 209, 210), (209, 208, 215, 216), (210, 209, 216, 217), (211, 210, 217, 218), (212, 211, 218, 219), (213, 212, 219, 220), (214, 213, 220, 221), (219, 218, 225, 226), (220, 219, 226, 227), (221, 220, 227, 228), (216, 215, 222, 223), (217, 216, 223, 224), (218, 217, 224, 225), (223, 222, 229, 230), (224, 223, 230, 231), (225, 224, 231, 232), (226, 225, 232, 233), (227, 226, 233, 234), (228, 227, 234, 235), (233, 232, 239, 240), (234, 233, 240, 241), (235, 234, 241, 242), (230, 229, 236, 237), (231, 230, 237, 238), (232, 231, 238, 239), (237, 236, 243, 244), (238, 237, 244, 245), (239, 238, 245, 246), (240, 239, 246, 247), (241, 240, 247, 248), (242, 241, 248, 249), (248, 247, 254, 255), (249, 248, 255, 256), (244, 243, 250, 251), (245, 244, 251, 252), (246, 245, 252, 253), (247, 246, 253, 254), (252, 251, 258, 259), (253, 252, 259, 260), (254, 253, 260, 261), (255, 254, 261, 262), (256, 255, 262, 263), (251, 250, 257, 258), (263, 262, 269, 270), (258, 257, 264, 265), (259, 258, 265, 266), (260, 259, 266, 267), (261, 260, 267, 268), (262, 261, 268, 269), (266, 265, 272, 273), (267, 266, 273, 274), (268, 267, 274, 275), (269, 268, 275, 276), (270, 269, 276, 277), (265, 264, 271, 272), (277, 276, 283, 284), (272, 271, 278, 279), (273, 272, 279, 280), (274, 273, 280, 281), (275, 274, 281, 282), (276, 275, 282, 283), (281, 280, 287, 288), (282, 281, 288, 289), (283, 282, 289, 290), (284, 283, 290, 291), (279, 278, 285, 286), (280, 279, 286, 287), (286, 285, 292, 293), (287, 286, 293, 294), (288, 287, 294, 295), (289, 288, 295, 296), (290, 289, 296, 297), (291, 290, 297, 298), (295, 294, 301, 302), (296, 295, 302, 303), (297, 296, 303, 304), (298, 297, 304, 305), (293, 292, 299, 300), (294, 293, 300, 301), (300, 299, 306, 307), (301, 300, 307, 308), (302, 301, 308, 309), (303, 302, 309, 310), (304, 303, 310, 311), (305, 304, 311, 312), (310, 309, 316, 317), (311, 310, 317, 318), (312, 311, 318, 319), (307, 306, 313, 314), (308, 307, 314, 315), (309, 308, 315, 316), (314, 313, 320, 321), (315, 314, 321, 322), (316, 315, 322, 323), (317, 316, 323, 324), (318, 317, 324, 325), (319, 318, 325, 326), (325, 324, 331, 332), (326, 325, 332, 333), (321, 320, 327, 328), (322, 321, 328, 329), (323, 322, 329, 330), (324, 323, 330, 331), (328, 327, 334, 335), (329, 328, 335, 336), (330, 329, 336, 337), (331, 330, 337, 338), (332, 331, 338, 339), (333, 332, 339, 340), (339, 338, 345, 346), (340, 339, 346, 347), (138, 131, 348, 341, 334, 327, 320, 313, 306, 299, 292, 285, 278, 271, 264, 257, 250, 243, 236, 229, 222, 215, 208, 201, 194, 187, 180, 173, 166, 159, 152, 145), (335, 334, 341, 342), (336, 335, 342, 343), (337, 336, 343, 344), (338, 337, 344, 345), (343, 342, 349, 128), (344, 343, 128, 350), (345, 344, 350, 129), (346, 345, 129, 351), (347, 346, 351, 130), (342, 341, 348, 349), (78, 75, 352, 383), (0, 121, 353, 382), (21, 18, 354, 381), (121, 112, 355, 353), (60, 57, 356, 380), (45, 42, 357, 379), (69, 66, 358, 378), (12, 9, 359, 377), (36, 33, 360, 376), (27, 24, 361, 375), (66, 63, 362, 358), (94, 85, 363, 374), (51, 48, 364, 373), (75, 72, 365, 352), (42, 39, 366, 357), (9, 6, 367, 359), (18, 15, 368, 354), (112, 103, 369, 355), (57, 54, 370, 356), (85, 78, 383, 363), (33, 30, 371, 360), (3, 0, 382, 372), (48, 45, 379, 364), (15, 12, 377, 368), (24, 21, 381, 361), (103, 94, 374, 369), (39, 36, 376, 366), (72, 69, 378, 365), (63, 60, 380, 362), (6, 3, 372, 367), (30, 27, 375, 371), (54, 51, 373, 370), (447, 384, 385, 386), (386, 385, 387, 388), (388, 387, 389, 390), (390, 389, 391, 392), (392, 391, 393, 394), (394, 393, 395, 396), (396, 395, 397, 398), (398, 397, 399, 400), (400, 399, 401, 402), (402, 401, 403, 404), (404, 403, 405, 406), (406, 405, 407, 408), (408, 407, 409, 410), (410, 409, 411, 412), (412, 411, 413, 414), (414, 413, 415, 416), (416, 415, 417, 418), (418, 417, 419, 420), (420, 419, 421, 422), (422, 421, 423, 424), (424, 423, 425, 426), (426, 425, 427, 428), (428, 427, 429, 430), (430, 429, 431, 432), (432, 431, 433, 434), (434, 433, 435, 436), (436, 435, 437, 438), (438, 437, 439, 440), (440, 439, 441, 442), (442, 441, 443, 444), (444, 443, 445, 446), (446, 445, 384, 447), (388, 390, 392, 394, 396, 398, 400, 402, 404, 406, 408, 410, 412, 414, 416, 418, 420, 422, 424, 426, 428, 430, 432, 434, 436, 438, 440, 442, 444, 446, 447, 386)])
me_sphere.polygons.foreach_set('use_smooth', [True] * 418)
me_sphere.polygons.foreach_set('material_index', [0, 0, 0, 0, 0, 0, 0, 0, 0, 0, 0, 0, 0, 0, 0, 0, 0, 0, 0, 0, 0, 0, 0, 0, 0, 0, 0, 0, 0, 0, 0, 0, 0, 0, 0, 0, 0, 0, 0, 0, 0, 0, 0, 0, 0, 0, 0, 0, 0, 0, 0, 0, 0, 0, 0, 0, 0, 0, 0, 0, 0, 0, 0, 0, 0, 0, 0, 0, 0, 0, 0, 0, 0, 0, 0, 0, 0, 0, 0, 0, 0, 0, 0, 0, 0, 0, 0, 0, 0, 0, 0, 0, 0, 0, 0, 0, 0, 0, 0, 0, 0, 0, 0, 0, 0, 0, 0, 0, 0, 0, 0, 0, 0, 0, 0, 0, 0, 0, 0, 0, 0, 0, 0, 0, 0, 0, 0, 0, 0, 0, 0, 0, 0, 0, 0, 0, 0, 0, 0, 0, 0, 0, 0, 0, 0, 0, 0, 0, 0, 0, 0, 0, 0, 0, 0, 0, 0, 0, 0, 0, 0, 0, 0, 0, 0, 0, 0, 0, 0, 0, 0, 0, 0, 0, 0, 0, 0, 0, 0, 0, 0, 0, 0, 0, 0, 0, 0, 0, 0, 0, 0, 0, 0, 0, 0, 0, 0, 0, 0, 0, 0, 0, 0, 0, 0, 0, 0, 0, 0, 0, 0, 0, 0, 0, 0, 0, 0, 0, 0, 0, 0, 0, 0, 0, 0, 0, 0, 0, 0, 0, 0, 0, 0, 0, 0, 0, 0, 0, 0, 0, 0, 0, 0, 0, 0, 0, 0, 0, 0, 0, 0, 0, 0, 0, 0, 0, 0, 0, 0, 0, 0, 0, 0, 0, 0, 0, 0, 0, 0, 0, 0, 0, 0, 0, 0, 0, 0, 0, 0, 0, 0, 0, 0, 0, 0, 0, 0, 0, 0, 0, 0, 0, 0, 0, 0, 0, 0, 0, 0, 0, 0, 0, 0, 0, 0, 0, 0, 0, 0, 0, 0, 0, 0, 0, 0, 0, 0, 0, 0, 0, 0, 0, 0, 0, 0, 0, 0, 0, 0, 0, 0, 0, 0, 0, 0, 0, 0, 0, 0, 0, 0, 0, 0, 0, 0, 0, 0, 0, 0, 0, 0, 0, 0, 1, 1, 1, 1, 1, 1, 1, 1, 1, 1, 1, 1, 1, 1, 1, 1, 1, 1, 1, 1, 1, 1, 1, 1, 1, 1, 1, 1, 1, 1, 1, 1, 0, 0, 0, 0, 0, 0, 0, 0, 0, 0, 0, 0, 0, 0, 0, 0, 0, 0, 0, 0, 0, 0, 0, 0, 0, 0, 0, 0, 0, 0, 0, 0, 0])
_uv = me_sphere.uv_layers.new(name='UVMap')
_uv.uv.foreach_set('vector', [0.09873, 0.4059, 0.09247, 0.3852, 0.1014, 0.3815, 0.1116, 0.4005, 0.6813, 0.3753, 0.6809, 0.3655, 0.6945, 0.3653, 0.6947, 0.3751, 0.6947, 0.3751, 0.6945, 0.3653, 0.7085, 0.3653, 0.7083, 0.3751, 0.1116, 0.4005, 0.1014, 0.3815, 0.1095, 0.3761, 0.1232, 0.3928, 0.1232, 0.3928, 0.1095, 0.3761, 0.1164, 0.3693, 0.133, 0.3829, 0.7083, 0.3751, 0.7085, 0.3653, 0.7221, 0.3655, 0.7217, 0.3753, 0.7217, 0.3753, 0.7221, 0.3655, 0.735, 0.3659, 0.7344, 0.3757, 0.133, 0.3829, 0.1164, 0.3693, 0.1218, 0.3612, 0.1408, 0.3714, 0.1408, 0.3714, 0.1218, 0.3612, 0.1255, 0.3522, 0.1461, 0.3585, 0.7344, 0.3757, 0.735, 0.3659, 0.7466, 0.3666, 0.7457, 0.3763, 0.1461, 0.3585, 0.1255, 0.3522, 0.1274, 0.3427, 0.1488, 0.3448, 0.6345, 0.3968, 0.6356, 0.4065, 0.6257, 0.4073, 0.6249, 0.3976, 0.1488, 0.3448, 0.1274, 0.3427, 0.1274, 0.333, 0.1488, 0.3309, 0.6249, 0.3976, 0.6257, 0.4073, 0.6141, 0.4079, 0.6135, 0.3982, 0.1488, 0.3309, 0.1274, 0.333, 0.1255, 0.3235, 0.1461, 0.3172, 0.6135, 0.3982, 0.6141, 0.4079, 0.6013, 0.4084, 0.6009, 0.3986, 0.1461, 0.3172, 0.1255, 0.3235, 0.1218, 0.3145, 0.1408, 0.3044, 0.6009, 0.3986, 0.6013, 0.4084, 0.5876, 0.4086, 0.5875, 0.3988, 0.1408, 0.3044, 0.1218, 0.3145, 0.1164, 0.3065, 0.133, 0.2928, 0.5875, 0.3988, 0.5876, 0.4086, 0.5737, 0.4086, 0.5738, 0.3988, 0.133, 0.2928, 0.1164, 0.3065, 0.1095, 0.2996, 0.1232, 0.2829, 0.5738, 0.3988, 0.5737, 0.4086, 0.56, 0.4084, 0.5604, 0.3986, 0.1232, 0.2829, 0.1095, 0.2996, 0.1014, 0.2942, 0.1116, 0.2752, 0.5604, 0.3986, 0.56, 0.4084, 0.5472, 0.4079, 0.5478, 0.3982, 0.1116, 0.2752, 0.1014, 0.2942, 0.09247, 0.2905, 0.09873, 0.2699, 0.5478, 0.3982, 0.5472, 0.4079, 0.5356, 0.4073, 0.5364, 0.3976, 0.09873, 0.2699, 0.09247, 0.2905, 0.08296, 0.2886, 0.08507, 0.2672, 0.5147, 0.3968, 0.5158, 0.4065, 0.5059, 0.4073, 0.505, 0.3976, 0.505, 0.3976, 0.5059, 0.4073, 0.4943, 0.4079, 0.4937, 0.3982, 0.08507, 0.2672, 0.08296, 0.2886, 0.07326, 0.2886, 0.07114, 0.2672, 0.07114, 0.2672, 0.07326, 0.2886, 0.06374, 0.2905, 0.05748, 0.2699, 0.4937, 0.3982, 0.4943, 0.4079, 0.4815, 0.4084, 0.4811, 0.3986, 0.4811, 0.3986, 0.4815, 0.4084, 0.4678, 0.4086, 0.4677, 0.3988, 0.05748, 0.2699, 0.06374, 0.2905, 0.05478, 0.2942, 0.04461, 0.2752, 0.04461, 0.2752, 0.05478, 0.2942, 0.04671, 0.2996, 0.03303, 0.2829, 0.4677, 0.3988, 0.4678, 0.4086, 0.4539, 0.4086, 0.454, 0.3988, 0.03303, 0.2829, 0.04671, 0.2996, 0.03985, 0.3065, 0.02318, 0.2928, 0.454, 0.3988, 0.4539, 0.4086, 0.4402, 0.4084, 0.4406, 0.3986, 0.02318, 0.2928, 0.03985, 0.3065, 0.03446, 0.3145, 0.01544, 0.3044, 0.4406, 0.3986, 0.4402, 0.4084, 0.4273, 0.4079, 0.428, 0.3982, 0.01544, 0.3044, 0.03446, 0.3145, 0.03075, 0.3235, 0.01011, 0.3172, 0.428, 0.3982, 0.4273, 0.4079, 0.4158, 0.4073, 0.4166, 0.3976, 0.01011, 0.3172, 0.03075, 0.3235, 0.02886, 0.333, 0.007397, 0.3309, 0.4166, 0.3976, 0.4158, 0.4073, 0.4059, 0.4065, 0.407, 0.3968, 0.007397, 0.3309, 0.02886, 0.333, 0.02886, 0.3427, 0.007397, 0.3448, 0.763, 0.3769, 0.7621, 0.3672, 0.7737, 0.3666, 0.7743, 0.3763, 0.6524, 0.7656, 0.6524, 0.7753, 0.4845, 0.7767, 0.4845, 0.7642, 0.007397, 0.3448, 0.02886, 0.3427, 0.03075, 0.3522, 0.01011, 0.3585, 0.6524, 0.6562, 0.6524, 0.6659, 0.4845, 0.6673, 0.4845, 0.6548, 0.7743, 0.3763, 0.7737, 0.3666, 0.7865, 0.3662, 0.7869, 0.3759, 0.6524, 0.5468, 0.6524, 0.5565, 0.4845, 0.5579, 0.4845, 0.5455, 0.6533, 0.7391, 0.6528, 0.7471, 0.4851, 0.7405, 0.4857, 0.7301, 0.6526, 0.4743, 0.6528, 0.4833, 0.4851, 0.4899, 0.4847, 0.4784, 0.6533, 0.6297, 0.6528, 0.6378, 0.4851, 0.6311, 0.4857, 0.6207, 0.6533, 0.4286, 0.6528, 0.4366, 0.4851, 0.43, 0.4857, 0.4196, 0.6526, 0.6755, 0.6528, 0.6844, 0.4851, 0.6911, 0.4847, 0.6796, 0.6533, 0.5203, 0.6528, 0.5284, 0.4851, 0.5217, 0.4857, 0.5113, 0.6526, 0.7848, 0.6528, 0.7938, 0.4851, 0.8005, 0.4847, 0.7889, 0.6524, 0.5565, 0.6526, 0.5661, 0.4847, 0.5702, 0.4845, 0.5579, 0.6526, 0.6467, 0.6524, 0.6562, 0.4845, 0.6548, 0.4847, 0.6426, 0.01011, 0.3585, 0.03075, 0.3522, 0.03446, 0.3612, 0.01544, 0.3714, 0.6526, 0.4456, 0.6524, 0.4551, 0.4845, 0.4537, 0.4847, 0.4415, 0.7869, 0.3759, 0.7865, 0.3662, 0.8002, 0.366, 0.8003, 0.3757, 0.6526, 0.7561, 0.6524, 0.7656, 0.4845, 0.7642, 0.4847, 0.752, 0.6533, 0.5831, 0.6538, 0.59, 0.4864, 0.6009, 0.4857, 0.5921, 0.01544, 0.3714, 0.03446, 0.3612, 0.03985, 0.3693, 0.02318, 0.3829, 0.6533, 0.6925, 0.6538, 0.6993, 0.4864, 0.7103, 0.4857, 0.7015, 0.8003, 0.3757, 0.8002, 0.366, 0.8141, 0.366, 0.814, 0.3757, 0.6526, 0.5373, 0.6524, 0.5468, 0.4845, 0.5455, 0.4847, 0.5332, 0.6533, 0.8019, 0.6538, 0.8087, 0.4864, 0.8197, 0.4857, 0.8108, 0.6524, 0.4648, 0.6526, 0.4743, 0.4847, 0.4784, 0.4845, 0.4662, 0.6524, 0.7753, 0.6526, 0.7848, 0.4847, 0.7889, 0.4845, 0.7767, 0.6528, 0.4366, 0.6526, 0.4456, 0.4847, 0.4415, 0.4851, 0.43, 0.6538, 0.7322, 0.6533, 0.7391, 0.4857, 0.7301, 0.4864, 0.7213, 0.6524, 0.6659, 0.6526, 0.6755, 0.4847, 0.6796, 0.4845, 0.6673, 0.6528, 0.6378, 0.6526, 0.6467, 0.4847, 0.6426, 0.4851, 0.6311, 0.6528, 0.5284, 0.6526, 0.5373, 0.4847, 0.5332, 0.4851, 0.5217, 0.02318, 0.3829, 0.03985, 0.3693, 0.04671, 0.3761, 0.03303, 0.3928, 0.6528, 0.4833, 0.6533, 0.4913, 0.4857, 0.5003, 0.4851, 0.4899, 0.814, 0.3757, 0.8141, 0.366, 0.8278, 0.3662, 0.8274, 0.3759, 0.6528, 0.7938, 0.6533, 0.8019, 0.4857, 0.8108, 0.4851, 0.8005, 0.6528, 0.7471, 0.6526, 0.7561, 0.4847, 0.752, 0.4851, 0.7405, 0.6528, 0.575, 0.6533, 0.5831, 0.4857, 0.5921, 0.4851, 0.5817, 0.8274, 0.3759, 0.8278, 0.3662, 0.8407, 0.3666, 0.84, 0.3763, 0.6528, 0.6844, 0.6533, 0.6925, 0.4857, 0.7015, 0.4851, 0.6911, 0.6526, 0.5661, 0.6528, 0.575, 0.4851, 0.5817, 0.4847, 0.5702, 0.6524, 0.4551, 0.6524, 0.4648, 0.4845, 0.4662, 0.4845, 0.4537, 0.4811, 0.3986, 0.4677, 0.3988, 0.4671, 0.3824, 0.4795, 0.3822, 0.4845, 0.7642, 0.4845, 0.7767, 0.02301, 0.7767, 0.02301, 0.7642, 0.428, 0.3982, 0.4166, 0.3976, 0.4202, 0.3812, 0.4306, 0.3818, 0.4845, 0.6548, 0.4845, 0.6673, 0.02301, 0.6673, 0.02301, 0.6548, 0.7869, 0.3759, 0.8003, 0.3757, 0.8009, 0.3921, 0.7886, 0.3923, 0.4845, 0.5455, 0.4845, 0.5579, 0.02301, 0.5579, 0.02301, 0.5455, 0.5364, 0.3976, 0.5268, 0.3968, 0.5311, 0.3805, 0.54, 0.3812, 0.03303, 0.3928, 0.04671, 0.3761, 0.05478, 0.3815, 0.04461, 0.4005, 0.4857, 0.7301, 0.4851, 0.7405, 0.02359, 0.7405, 0.02414, 0.7301, 0.4677, 0.3988, 0.454, 0.3988, 0.4546, 0.3824, 0.4671, 0.3824, 0.4847, 0.4784, 0.4851, 0.4899, 0.02359, 0.4899, 0.02321, 0.4784, 0.4166, 0.3976, 0.407, 0.3968, 0.4113, 0.3805, 0.4202, 0.3812, 0.4857, 0.6207, 0.4851, 0.6311, 0.02359, 0.6311, 0.02414, 0.6207, 0.8003, 0.3757, 0.814, 0.3757, 0.8134, 0.3921, 0.8009, 0.3921, 0.04461, 0.4005, 0.05478, 0.3815, 0.06374, 0.3852, 0.05748, 0.4059, 0.4857, 0.4196, 0.4851, 0.43, 0.02359, 0.43, 0.02414, 0.4196, 0.5875, 0.3988, 0.5738, 0.3988, 0.5744, 0.3824, 0.5869, 0.3824, 0.84, 0.3763, 0.8407, 0.3666, 0.8522, 0.3672, 0.8514, 0.3769, 0.4847, 0.6796, 0.4851, 0.6911, 0.02359, 0.6911, 0.02321, 0.6796, 0.7083, 0.3751, 0.7217, 0.3753, 0.7201, 0.3917, 0.7078, 0.3915, 0.4857, 0.5113, 0.4851, 0.5217, 0.02359, 0.5217, 0.02414, 0.5113, 0.6249, 0.3976, 0.6135, 0.3982, 0.6109, 0.3818, 0.6213, 0.3812, 0.4847, 0.7889, 0.4851, 0.8005, 0.02359, 0.8005, 0.02321, 0.7889, 0.5738, 0.3988, 0.5604, 0.3986, 0.562, 0.3822, 0.5744, 0.3824, 0.4845, 0.5579, 0.4847, 0.5702, 0.02321, 0.5702, 0.02301, 0.5579, 0.4847, 0.6426, 0.4845, 0.6548, 0.02301, 0.6548, 0.02321, 0.6426, 0.6135, 0.3982, 0.6009, 0.3986, 0.5993, 0.3822, 0.6109, 0.3818, 0.4847, 0.4415, 0.4845, 0.4537, 0.02301, 0.4537, 0.02321, 0.4415, 0.6573, 0.3763, 0.6687, 0.3757, 0.6713, 0.3921, 0.6608, 0.3926, 0.4847, 0.752, 0.4845, 0.7642, 0.02301, 0.7642, 0.02321, 0.752, 0.8274, 0.3759, 0.84, 0.3763, 0.8374, 0.3927, 0.8258, 0.3923, 0.4857, 0.5921, 0.4864, 0.6009, 0.02485, 0.6009, 0.02414, 0.5921, 0.454, 0.3988, 0.4406, 0.3986, 0.4422, 0.3822, 0.4546, 0.3824, 0.4857, 0.7015, 0.4864, 0.7103, 0.02485, 0.7103, 0.02414, 0.7015, 0.505, 0.3976, 0.4937, 0.3982, 0.4911, 0.3818, 0.5015, 0.3812, 0.4847, 0.5332, 0.4845, 0.5455, 0.02301, 0.5455, 0.02321, 0.5332, 0.7217, 0.3753, 0.7344, 0.3757, 0.7317, 0.3921, 0.7201, 0.3917, 0.05748, 0.4059, 0.06374, 0.3852, 0.07326, 0.3871, 0.07114, 0.4086, 0.4864, 0.6119, 0.4857, 0.6207, 0.02414, 0.6207, 0.02485, 0.6119, 0.84, 0.3763, 0.8514, 0.3769, 0.8478, 0.3933, 0.8374, 0.3927, 0.6476, 0.3771, 0.6466, 0.3674, 0.6564, 0.3666, 0.6573, 0.3763, 0.4845, 0.4662, 0.4847, 0.4784, 0.02321, 0.4784, 0.02301, 0.4662, 0.814, 0.3757, 0.8274, 0.3759, 0.8258, 0.3923, 0.8134, 0.3921, 0.4845, 0.7767, 0.4847, 0.7889, 0.02321, 0.7889, 0.02301, 0.7767, 0.763, 0.3769, 0.7743, 0.3763, 0.7769, 0.3927, 0.7665, 0.3933, 0.07114, 0.4086, 0.07326, 0.3871, 0.08296, 0.3871, 0.08507, 0.4086, 0.4851, 0.43, 0.4847, 0.4415, 0.02321, 0.4415, 0.02359, 0.43, 0.4406, 0.3986, 0.428, 0.3982, 0.4306, 0.3818, 0.4422, 0.3822, 0.6573, 0.3763, 0.6564, 0.3666, 0.668, 0.3659, 0.6687, 0.3757, 0.4864, 0.7213, 0.4857, 0.7301, 0.02414, 0.7301, 0.02485, 0.7213, 0.7743, 0.3763, 0.7869, 0.3759, 0.7886, 0.3923, 0.7769, 0.3927, 0.4845, 0.6673, 0.4847, 0.6796, 0.02321, 0.6796, 0.02301, 0.6673, 0.7344, 0.3757, 0.7457, 0.3763, 0.7422, 0.3926, 0.7317, 0.3921, 0.4851, 0.6311, 0.4847, 0.6426, 0.02321, 0.6426, 0.02359, 0.6311, 0.6009, 0.3986, 0.5875, 0.3988, 0.5869, 0.3824, 0.5993, 0.3822, 0.4851, 0.5217, 0.4847, 0.5332, 0.02321, 0.5332, 0.02359, 0.5217, 0.5604, 0.3986, 0.5478, 0.3982, 0.5504, 0.3818, 0.562, 0.3822, 0.4937, 0.3982, 0.4811, 0.3986, 0.4795, 0.3822, 0.4911, 0.3818, 0.4851, 0.4899, 0.4857, 0.5003, 0.02414, 0.5003, 0.02359, 0.4899, 0.5478, 0.3982, 0.5364, 0.3976, 0.54, 0.3812, 0.5504, 0.3818, 0.4851, 0.8005, 0.4857, 0.8108, 0.02414, 0.8108, 0.02359, 0.8005, 0.6345, 0.3968, 0.6249, 0.3976, 0.6213, 0.3812, 0.6302, 0.3805, 0.4851, 0.7405, 0.4847, 0.752, 0.02321, 0.752, 0.02359, 0.7405, 0.6476, 0.3771, 0.6573, 0.3763, 0.6608, 0.3926, 0.6519, 0.3933, 0.4851, 0.5817, 0.4857, 0.5921, 0.02414, 0.5921, 0.02359, 0.5817, 0.6813, 0.3753, 0.6947, 0.3751, 0.6952, 0.3915, 0.6829, 0.3917, 0.4851, 0.6911, 0.4857, 0.7015, 0.02414, 0.7015, 0.02359, 0.6911, 0.6947, 0.3751, 0.7083, 0.3751, 0.7078, 0.3915, 0.6952, 0.3915, 0.08507, 0.4086, 0.08296, 0.3871, 0.09247, 0.3852, 0.09873, 0.4059, 0.4847, 0.5702, 0.4851, 0.5817, 0.02359, 0.5817, 0.02321, 0.5702, 0.6687, 0.3757, 0.6813, 0.3753, 0.6829, 0.3917, 0.6713, 0.3921, 0.6687, 0.3757, 0.668, 0.3659, 0.6809, 0.3655, 0.6813, 0.3753, 0.4845, 0.4537, 0.4845, 0.4662, 0.02301, 0.4662, 0.02301, 0.4537, 0.365, 0.3621, 0.3533, 0.3586, 0.3538, 0.3561, 0.3659, 0.3573, 0.3757, 0.3654, 0.365, 0.3621, 0.3659, 0.3573, 0.3771, 0.3584, 0.3851, 0.3682, 0.3757, 0.3654, 0.3771, 0.3584, 0.3869, 0.3594, 0.3928, 0.3705, 0.3851, 0.3682, 0.3869, 0.3594, 0.3949, 0.3602, 0.01416, 0.5691, 0.007562, 0.5674, 0.007397, 0.557, 0.01398, 0.5576, 0.02321, 0.5702, 0.01416, 0.5691, 0.01398, 0.5576, 0.02301, 0.5579, 0.3659, 0.3573, 0.3538, 0.3561, 0.3538, 0.3536, 0.3659, 0.3525, 0.3771, 0.3584, 0.3659, 0.3573, 0.3659, 0.3525, 0.3771, 0.3514, 0.3869, 0.3594, 0.3771, 0.3584, 0.3771, 0.3514, 0.3869, 0.3504, 0.3949, 0.3602, 0.3869, 0.3594, 0.3869, 0.3504, 0.3949, 0.3496, 0.01398, 0.5576, 0.007397, 0.557, 0.007397, 0.5464, 0.01398, 0.5458, 0.02301, 0.5579, 0.01398, 0.5576, 0.01398, 0.5458, 0.02301, 0.5455, 0.3949, 0.3496, 0.3869, 0.3504, 0.3851, 0.3416, 0.3928, 0.3392, 0.01398, 0.5458, 0.007397, 0.5464, 0.007562, 0.536, 0.01416, 0.5343, 0.02301, 0.5455, 0.01398, 0.5458, 0.01416, 0.5343, 0.02321, 0.5332, 0.3659, 0.3525, 0.3538, 0.3536, 0.3533, 0.3512, 0.365, 0.3477, 0.3771, 0.3514, 0.3659, 0.3525, 0.365, 0.3477, 0.3757, 0.3444, 0.3869, 0.3504, 0.3771, 0.3514, 0.3757, 0.3444, 0.3851, 0.3416, 0.365, 0.3477, 0.3533, 0.3512, 0.3524, 0.3489, 0.3631, 0.3432, 0.3757, 0.3444, 0.365, 0.3477, 0.3631, 0.3432, 0.373, 0.3379, 0.3851, 0.3416, 0.3757, 0.3444, 0.373, 0.3379, 0.3817, 0.3333, 0.3928, 0.3392, 0.3851, 0.3416, 0.3817, 0.3333, 0.3888, 0.3295, 0.01416, 0.5343, 0.007562, 0.536, 0.007887, 0.5263, 0.01452, 0.5234, 0.02321, 0.5332, 0.01416, 0.5343, 0.01452, 0.5234, 0.02359, 0.5217, 0.3941, 0.3266, 0.3888, 0.3295, 0.3829, 0.3207, 0.3875, 0.3169, 0.02359, 0.5217, 0.01452, 0.5234, 0.01504, 0.5137, 0.02414, 0.5113, 0.3631, 0.3432, 0.3524, 0.3489, 0.351, 0.3469, 0.3604, 0.3391, 0.373, 0.3379, 0.3631, 0.3432, 0.3604, 0.3391, 0.3691, 0.332, 0.3817, 0.3333, 0.373, 0.3379, 0.3691, 0.332, 0.3767, 0.3258, 0.3888, 0.3295, 0.3817, 0.3333, 0.3767, 0.3258, 0.3829, 0.3207, 0.3604, 0.3391, 0.351, 0.3469, 0.3492, 0.3451, 0.357, 0.3357, 0.3691, 0.332, 0.3604, 0.3391, 0.357, 0.3357, 0.3641, 0.327, 0.3767, 0.3258, 0.3691, 0.332, 0.3641, 0.327, 0.3703, 0.3194, 0.3829, 0.3207, 0.3767, 0.3258, 0.3703, 0.3194, 0.3754, 0.3132, 0.3875, 0.3169, 0.3829, 0.3207, 0.3754, 0.3132, 0.3792, 0.3086, 0.02485, 0.7103, 0.01571, 0.7074, 0.01504, 0.6991, 0.02414, 0.7015, 0.3792, 0.3086, 0.3754, 0.3132, 0.3666, 0.3073, 0.3695, 0.302, 0.02414, 0.7015, 0.01504, 0.6991, 0.01452, 0.6893, 0.02359, 0.6911, 0.357, 0.3357, 0.3492, 0.3451, 0.3472, 0.3437, 0.3529, 0.333, 0.3641, 0.327, 0.357, 0.3357, 0.3529, 0.333, 0.3582, 0.3231, 0.3703, 0.3194, 0.3641, 0.327, 0.3582, 0.3231, 0.3628, 0.3144, 0.3754, 0.3132, 0.3703, 0.3194, 0.3628, 0.3144, 0.3666, 0.3073, 0.3582, 0.3231, 0.3529, 0.333, 0.3484, 0.3311, 0.3517, 0.3204, 0.3628, 0.3144, 0.3582, 0.3231, 0.3517, 0.3204, 0.3545, 0.311, 0.3666, 0.3073, 0.3628, 0.3144, 0.3545, 0.311, 0.3569, 0.3033, 0.01452, 0.6893, 0.007887, 0.6865, 0.007562, 0.6767, 0.01416, 0.6785, 0.02359, 0.6911, 0.01452, 0.6893, 0.01416, 0.6785, 0.02321, 0.6796, 0.3529, 0.333, 0.3472, 0.3437, 0.3449, 0.3428, 0.3484, 0.3311, 0.02321, 0.6796, 0.01416, 0.6785, 0.01398, 0.667, 0.02301, 0.6673, 0.3484, 0.3311, 0.3449, 0.3428, 0.3425, 0.3423, 0.3437, 0.3302, 0.3517, 0.3204, 0.3484, 0.3311, 0.3437, 0.3302, 0.3447, 0.319, 0.3545, 0.311, 0.3517, 0.3204, 0.3447, 0.319, 0.3457, 0.3092, 0.3569, 0.3033, 0.3545, 0.311, 0.3457, 0.3092, 0.3465, 0.3012, 0.01416, 0.6785, 0.007562, 0.6767, 0.007397, 0.6664, 0.01398, 0.667, 0.3457, 0.3092, 0.3447, 0.319, 0.3377, 0.319, 0.3367, 0.3092, 0.3465, 0.3012, 0.3457, 0.3092, 0.3367, 0.3092, 0.3359, 0.3012, 0.01398, 0.667, 0.007397, 0.6664, 0.007397, 0.6558, 0.01398, 0.6552, 0.02301, 0.6673, 0.01398, 0.667, 0.01398, 0.6552, 0.02301, 0.6548, 0.3437, 0.3302, 0.3425, 0.3423, 0.34, 0.3423, 0.3388, 0.3302, 0.3447, 0.319, 0.3437, 0.3302, 0.3388, 0.3302, 0.3377, 0.319, 0.3388, 0.3302, 0.34, 0.3423, 0.3375, 0.3428, 0.334, 0.3311, 0.3377, 0.319, 0.3388, 0.3302, 0.334, 0.3311, 0.3308, 0.3204, 0.3367, 0.3092, 0.3377, 0.319, 0.3308, 0.3204, 0.3279, 0.311, 0.3359, 0.3012, 0.3367, 0.3092, 0.3279, 0.311, 0.3256, 0.3033, 0.01398, 0.6552, 0.007397, 0.6558, 0.007562, 0.6454, 0.01416, 0.6437, 0.02301, 0.6548, 0.01398, 0.6552, 0.01416, 0.6437, 0.02321, 0.6426, 0.3279, 0.311, 0.3308, 0.3204, 0.3242, 0.3231, 0.3196, 0.3144, 0.3256, 0.3033, 0.3279, 0.311, 0.3196, 0.3144, 0.3158, 0.3073, 0.01416, 0.6437, 0.007562, 0.6454, 0.007887, 0.6357, 0.01452, 0.6328, 0.02321, 0.6426, 0.01416, 0.6437, 0.01452, 0.6328, 0.02359, 0.6311, 0.334, 0.3311, 0.3375, 0.3428, 0.3353, 0.3437, 0.3295, 0.333, 0.3308, 0.3204, 0.334, 0.3311, 0.3295, 0.333, 0.3242, 0.3231, 0.3295, 0.333, 0.3353, 0.3437, 0.3332, 0.3451, 0.3255, 0.3357, 0.3242, 0.3231, 0.3295, 0.333, 0.3255, 0.3357, 0.3184, 0.327, 0.3196, 0.3144, 0.3242, 0.3231, 0.3184, 0.327, 0.3121, 0.3194, 0.3158, 0.3073, 0.3196, 0.3144, 0.3121, 0.3194, 0.307, 0.3132, 0.313, 0.302, 0.3158, 0.3073, 0.307, 0.3132, 0.3032, 0.3086, 0.02359, 0.6311, 0.01452, 0.6328, 0.01504, 0.6231, 0.02414, 0.6207, 0.307, 0.3132, 0.3121, 0.3194, 0.3058, 0.3258, 0.2995, 0.3207, 0.3032, 0.3086, 0.307, 0.3132, 0.2995, 0.3207, 0.2949, 0.3169, 0.02485, 0.8197, 0.01571, 0.8168, 0.01504, 0.8085, 0.02414, 0.8108, 0.3255, 0.3357, 0.3332, 0.3451, 0.3314, 0.3469, 0.322, 0.3391, 0.3184, 0.327, 0.3255, 0.3357, 0.322, 0.3391, 0.3134, 0.332, 0.3121, 0.3194, 0.3184, 0.327, 0.3134, 0.332, 0.3058, 0.3258, 0.322, 0.3391, 0.3314, 0.3469, 0.3301, 0.3489, 0.3193, 0.3432, 0.3134, 0.332, 0.322, 0.3391, 0.3193, 0.3432, 0.3094, 0.3379, 0.3058, 0.3258, 0.3134, 0.332, 0.3094, 0.3379, 0.3008, 0.3333, 0.2995, 0.3207, 0.3058, 0.3258, 0.3008, 0.3333, 0.2936, 0.3295, 0.2949, 0.3169, 0.2995, 0.3207, 0.2936, 0.3295, 0.2884, 0.3266, 0.02414, 0.8108, 0.01504, 0.8085, 0.01452, 0.7987, 0.02359, 0.8005, 0.2936, 0.3295, 0.3008, 0.3333, 0.2973, 0.3416, 0.2896, 0.3392, 0.01452, 0.7987, 0.007887, 0.7959, 0.007562, 0.7861, 0.01416, 0.7879, 0.02359, 0.8005, 0.01452, 0.7987, 0.01416, 0.7879, 0.02321, 0.7889, 0.3193, 0.3432, 0.3301, 0.3489, 0.3291, 0.3512, 0.3175, 0.3477, 0.3094, 0.3379, 0.3193, 0.3432, 0.3175, 0.3477, 0.3067, 0.3444, 0.3008, 0.3333, 0.3094, 0.3379, 0.3067, 0.3444, 0.2973, 0.3416, 0.3175, 0.3477, 0.3291, 0.3512, 0.3286, 0.3536, 0.3165, 0.3525, 0.3067, 0.3444, 0.3175, 0.3477, 0.3165, 0.3525, 0.3053, 0.3514, 0.2973, 0.3416, 0.3067, 0.3444, 0.3053, 0.3514, 0.2956, 0.3504, 0.2896, 0.3392, 0.2973, 0.3416, 0.2956, 0.3504, 0.2875, 0.3496, 0.01416, 0.7879, 0.007562, 0.7861, 0.007397, 0.7758, 0.01398, 0.7763, 0.02321, 0.7889, 0.01416, 0.7879, 0.01398, 0.7763, 0.02301, 0.7767, 0.01398, 0.7763, 0.007397, 0.7758, 0.007397, 0.7652, 0.01398, 0.7646, 0.02301, 0.7767, 0.01398, 0.7763, 0.01398, 0.7646, 0.02301, 0.7642, 0.3165, 0.3525, 0.3286, 0.3536, 0.3286, 0.3561, 0.3165, 0.3573, 0.3053, 0.3514, 0.3165, 0.3525, 0.3165, 0.3573, 0.3053, 0.3584, 0.2956, 0.3504, 0.3053, 0.3514, 0.3053, 0.3584, 0.2956, 0.3594, 0.2875, 0.3496, 0.2956, 0.3504, 0.2956, 0.3594, 0.2875, 0.3602, 0.3053, 0.3584, 0.3165, 0.3573, 0.3175, 0.3621, 0.3067, 0.3654, 0.2956, 0.3594, 0.3053, 0.3584, 0.3067, 0.3654, 0.2973, 0.3682, 0.2875, 0.3602, 0.2956, 0.3594, 0.2973, 0.3682, 0.2896, 0.3705, 0.01398, 0.7646, 0.007397, 0.7652, 0.007562, 0.7548, 0.01416, 0.7531, 0.02301, 0.7642, 0.01398, 0.7646, 0.01416, 0.7531, 0.02321, 0.752, 0.3165, 0.3573, 0.3286, 0.3561, 0.3291, 0.3586, 0.3175, 0.3621, 0.02321, 0.752, 0.01416, 0.7531, 0.01452, 0.7422, 0.02359, 0.7405, 0.3175, 0.3621, 0.3291, 0.3586, 0.3301, 0.3609, 0.3193, 0.3666, 0.3067, 0.3654, 0.3175, 0.3621, 0.3193, 0.3666, 0.3094, 0.3719, 0.2973, 0.3682, 0.3067, 0.3654, 0.3094, 0.3719, 0.3008, 0.3765, 0.2896, 0.3705, 0.2973, 0.3682, 0.3008, 0.3765, 0.2936, 0.3803, 0.01416, 0.7531, 0.007562, 0.7548, 0.007887, 0.745, 0.01452, 0.7422, 0.3094, 0.3719, 0.3193, 0.3666, 0.322, 0.3706, 0.3134, 0.3778, 0.3008, 0.3765, 0.3094, 0.3719, 0.3134, 0.3778, 0.3058, 0.384, 0.2936, 0.3803, 0.3008, 0.3765, 0.3058, 0.384, 0.2995, 0.3891, 0.2884, 0.3831, 0.2936, 0.3803, 0.2995, 0.3891, 0.2949, 0.3929, 0.02359, 0.7405, 0.01452, 0.7422, 0.01504, 0.7324, 0.02414, 0.7301, 0.3193, 0.3666, 0.3301, 0.3609, 0.3314, 0.3629, 0.322, 0.3706, 0.02414, 0.7301, 0.01504, 0.7324, 0.01571, 0.7241, 0.02485, 0.7213, 0.322, 0.3706, 0.3314, 0.3629, 0.3332, 0.3647, 0.3255, 0.3741, 0.3134, 0.3778, 0.322, 0.3706, 0.3255, 0.3741, 0.3184, 0.3828, 0.3058, 0.384, 0.3134, 0.3778, 0.3184, 0.3828, 0.3121, 0.3903, 0.2995, 0.3891, 0.3058, 0.384, 0.3121, 0.3903, 0.307, 0.3966, 0.2949, 0.3929, 0.2995, 0.3891, 0.307, 0.3966, 0.3032, 0.4012, 0.3121, 0.3903, 0.3184, 0.3828, 0.3242, 0.3867, 0.3196, 0.3953, 0.307, 0.3966, 0.3121, 0.3903, 0.3196, 0.3953, 0.3158, 0.4025, 0.3032, 0.4012, 0.307, 0.3966, 0.3158, 0.4025, 0.313, 0.4077, 0.02414, 0.5003, 0.01504, 0.498, 0.01452, 0.4882, 0.02359, 0.4899, 0.3255, 0.3741, 0.3332, 0.3647, 0.3353, 0.3661, 0.3295, 0.3768, 0.3184, 0.3828, 0.3255, 0.3741, 0.3295, 0.3768, 0.3242, 0.3867, 0.3295, 0.3768, 0.3353, 0.3661, 0.3375, 0.367, 0.334, 0.3786, 0.3242, 0.3867, 0.3295, 0.3768, 0.334, 0.3786, 0.3308, 0.3894, 0.3196, 0.3953, 0.3242, 0.3867, 0.3308, 0.3894, 0.3279, 0.3988, 0.3158, 0.4025, 0.3196, 0.3953, 0.3279, 0.3988, 0.3256, 0.4065, 0.01452, 0.4882, 0.007887, 0.4854, 0.007562, 0.4756, 0.01416, 0.4774, 0.02359, 0.4899, 0.01452, 0.4882, 0.01416, 0.4774, 0.02321, 0.4784, 0.3279, 0.3988, 0.3308, 0.3894, 0.3377, 0.3908, 0.3367, 0.4005, 0.3256, 0.4065, 0.3279, 0.3988, 0.3367, 0.4005, 0.3359, 0.4086, 0.01416, 0.4774, 0.007562, 0.4756, 0.007397, 0.4652, 0.01398, 0.4658, 0.02321, 0.4784, 0.01416, 0.4774, 0.01398, 0.4658, 0.02301, 0.4662, 0.334, 0.3786, 0.3375, 0.367, 0.34, 0.3675, 0.3388, 0.3796, 0.3308, 0.3894, 0.334, 0.3786, 0.3388, 0.3796, 0.3377, 0.3908, 0.3388, 0.3796, 0.34, 0.3675, 0.3425, 0.3675, 0.3437, 0.3796, 0.3377, 0.3908, 0.3388, 0.3796, 0.3437, 0.3796, 0.3447, 0.3908, 0.3367, 0.4005, 0.3377, 0.3908, 0.3447, 0.3908, 0.3457, 0.4005, 0.3359, 0.4086, 0.3367, 0.4005, 0.3457, 0.4005, 0.3465, 0.4086, 0.01398, 0.4658, 0.007397, 0.4652, 0.007397, 0.4547, 0.01398, 0.4541, 0.02301, 0.4662, 0.01398, 0.4658, 0.01398, 0.4541, 0.02301, 0.4537, 0.3465, 0.4086, 0.3457, 0.4005, 0.3545, 0.3988, 0.3569, 0.4065, 0.01398, 0.4541, 0.007397, 0.4547, 0.007562, 0.4443, 0.01416, 0.4426, 0.02301, 0.4537, 0.01398, 0.4541, 0.01416, 0.4426, 0.02321, 0.4415, 0.3437, 0.3796, 0.3425, 0.3675, 0.3449, 0.367, 0.3484, 0.3786, 0.3447, 0.3908, 0.3437, 0.3796, 0.3484, 0.3786, 0.3517, 0.3894, 0.3457, 0.4005, 0.3447, 0.3908, 0.3517, 0.3894, 0.3545, 0.3988, 0.3484, 0.3786, 0.3449, 0.367, 0.3472, 0.3661, 0.3529, 0.3768, 0.3517, 0.3894, 0.3484, 0.3786, 0.3529, 0.3768, 0.3582, 0.3867, 0.3545, 0.3988, 0.3517, 0.3894, 0.3582, 0.3867, 0.3628, 0.3953, 0.3569, 0.4065, 0.3545, 0.3988, 0.3628, 0.3953, 0.3666, 0.4025, 0.01416, 0.4426, 0.007562, 0.4443, 0.007887, 0.4345, 0.01452, 0.4317, 0.02321, 0.4415, 0.01416, 0.4426, 0.01452, 0.4317, 0.02359, 0.43, 0.3695, 0.4077, 0.3666, 0.4025, 0.3754, 0.3966, 0.3792, 0.4012, 0.02359, 0.43, 0.01452, 0.4317, 0.01504, 0.4219, 0.02414, 0.4196, 0.3529, 0.3768, 0.3472, 0.3661, 0.3492, 0.3647, 0.357, 0.3741, 0.3582, 0.3867, 0.3529, 0.3768, 0.357, 0.3741, 0.3641, 0.3828, 0.3628, 0.3953, 0.3582, 0.3867, 0.3641, 0.3828, 0.3703, 0.3903, 0.3666, 0.4025, 0.3628, 0.3953, 0.3703, 0.3903, 0.3754, 0.3966, 0.357, 0.3741, 0.3492, 0.3647, 0.351, 0.3629, 0.3604, 0.3706, 0.3641, 0.3828, 0.357, 0.3741, 0.3604, 0.3706, 0.3691, 0.3778, 0.3703, 0.3903, 0.3641, 0.3828, 0.3691, 0.3778, 0.3767, 0.384, 0.3754, 0.3966, 0.3703, 0.3903, 0.3767, 0.384, 0.3829, 0.3891, 0.3792, 0.4012, 0.3754, 0.3966, 0.3829, 0.3891, 0.3875, 0.3929, 0.02485, 0.6009, 0.01571, 0.598, 0.01504, 0.5897, 0.02414, 0.5921, 0.3875, 0.3929, 0.3829, 0.3891, 0.3888, 0.3803, 0.3941, 0.3831, 0.02414, 0.5921, 0.01504, 0.5897, 0.01452, 0.58, 0.02359, 0.5817, 0.3538, 0.3536, 0.3538, 0.3561, 0.3533, 0.3586, 0.3524, 0.3609, 0.351, 0.3629, 0.3492, 0.3647, 0.3472, 0.3661, 0.3449, 0.367, 0.3425, 0.3675, 0.34, 0.3675, 0.3375, 0.367, 0.3353, 0.3661, 0.3332, 0.3647, 0.3314, 0.3629, 0.3301, 0.3609, 0.3291, 0.3586, 0.3286, 0.3561, 0.3286, 0.3536, 0.3291, 0.3512, 0.3301, 0.3489, 0.3314, 0.3469, 0.3332, 0.3451, 0.3353, 0.3437, 0.3375, 0.3428, 0.34, 0.3423, 0.3425, 0.3423, 0.3449, 0.3428, 0.3472, 0.3437, 0.3492, 0.3451, 0.351, 0.3469, 0.3524, 0.3489, 0.3533, 0.3512, 0.3604, 0.3706, 0.351, 0.3629, 0.3524, 0.3609, 0.3631, 0.3666, 0.3691, 0.3778, 0.3604, 0.3706, 0.3631, 0.3666, 0.373, 0.3719, 0.3767, 0.384, 0.3691, 0.3778, 0.373, 0.3719, 0.3817, 0.3765, 0.3829, 0.3891, 0.3767, 0.384, 0.3817, 0.3765, 0.3888, 0.3803, 0.373, 0.3719, 0.3631, 0.3666, 0.365, 0.3621, 0.3757, 0.3654, 0.3817, 0.3765, 0.373, 0.3719, 0.3757, 0.3654, 0.3851, 0.3682, 0.3888, 0.3803, 0.3817, 0.3765, 0.3851, 0.3682, 0.3928, 0.3705, 0.01452, 0.58, 0.007887, 0.5771, 0.007562, 0.5674, 0.01416, 0.5691, 0.02359, 0.5817, 0.01452, 0.58, 0.01416, 0.5691, 0.02321, 0.5702, 0.3631, 0.3666, 0.3524, 0.3609, 0.3533, 0.3586, 0.365, 0.3621, 0.995, 0.4551, 0.995, 0.4648, 0.6524, 0.4648, 0.6524, 0.4551, 0.9951, 0.5661, 0.9954, 0.575, 0.6528, 0.575, 0.6526, 0.5661, 0.9954, 0.6844, 0.9958, 0.6925, 0.6533, 0.6925, 0.6528, 0.6844, 0.9954, 0.575, 0.9958, 0.5831, 0.6533, 0.5831, 0.6528, 0.575, 0.9954, 0.7471, 0.9951, 0.7561, 0.6526, 0.7561, 0.6528, 0.7471, 0.9954, 0.7938, 0.9958, 0.8019, 0.6533, 0.8019, 0.6528, 0.7938, 0.9954, 0.4833, 0.9958, 0.4913, 0.6533, 0.4913, 0.6528, 0.4833, 0.9954, 0.5284, 0.9951, 0.5373, 0.6526, 0.5373, 0.6528, 0.5284, 0.9954, 0.6378, 0.9951, 0.6467, 0.6526, 0.6467, 0.6528, 0.6378, 0.995, 0.6659, 0.9951, 0.6755, 0.6526, 0.6755, 0.6524, 0.6659, 0.9964, 0.7322, 0.9958, 0.7391, 0.6533, 0.7391, 0.6538, 0.7322, 0.9954, 0.4366, 0.9951, 0.4456, 0.6526, 0.4456, 0.6528, 0.4366, 0.995, 0.7753, 0.9951, 0.7848, 0.6526, 0.7848, 0.6524, 0.7753, 0.995, 0.4648, 0.9951, 0.4743, 0.6526, 0.4743, 0.6524, 0.4648, 0.9958, 0.8019, 0.9964, 0.8087, 0.6538, 0.8087, 0.6533, 0.8019, 0.9951, 0.5373, 0.995, 0.5468, 0.6524, 0.5468, 0.6526, 0.5373, 0.9958, 0.6925, 0.9964, 0.6993, 0.6538, 0.6993, 0.6533, 0.6925, 0.9958, 0.5831, 0.9964, 0.59, 0.6538, 0.59, 0.6533, 0.5831, 0.9951, 0.7561, 0.995, 0.7656, 0.6524, 0.7656, 0.6526, 0.7561, 0.9951, 0.4456, 0.995, 0.4551, 0.6524, 0.4551, 0.6526, 0.4456, 0.9951, 0.6467, 0.995, 0.6562, 0.6524, 0.6562, 0.6526, 0.6467, 0.995, 0.5565, 0.9951, 0.5661, 0.6526, 0.5661, 0.6524, 0.5565, 0.9951, 0.7848, 0.9954, 0.7938, 0.6528, 0.7938, 0.6526, 0.7848, 0.9958, 0.5203, 0.9954, 0.5284, 0.6528, 0.5284, 0.6533, 0.5203, 0.9951, 0.6755, 0.9954, 0.6844, 0.6528, 0.6844, 0.6526, 0.6755, 0.9958, 0.4286, 0.9954, 0.4366, 0.6528, 0.4366, 0.6533, 0.4286, 0.9958, 0.6297, 0.9954, 0.6378, 0.6528, 0.6378, 0.6533, 0.6297, 0.9951, 0.4743, 0.9954, 0.4833, 0.6528, 0.4833, 0.6526, 0.4743, 0.9958, 0.7391, 0.9954, 0.7471, 0.6528, 0.7471, 0.6533, 0.7391, 0.995, 0.5468, 0.995, 0.5565, 0.6524, 0.5565, 0.6524, 0.5468, 0.995, 0.6562, 0.995, 0.6659, 0.6524, 0.6659, 0.6524, 0.6562, 0.995, 0.7656, 0.995, 0.7753, 0.6524, 0.7753, 0.6524, 0.7656, 0.6845, 0.4071, 0.6829, 0.3917, 0.6952, 0.3915, 0.6958, 0.4069, 0.6958, 0.4069, 0.6952, 0.3915, 0.7078, 0.3915, 0.7073, 0.4069, 0.7073, 0.4069, 0.7078, 0.3915, 0.7201, 0.3917, 0.7185, 0.4071, 0.7185, 0.4071, 0.7201, 0.3917, 0.7317, 0.3921, 0.7291, 0.4074, 0.7291, 0.4074, 0.7317, 0.3921, 0.7422, 0.3926, 0.7387, 0.4079, 0.7387, 0.4079, 0.7422, 0.3926, 0.7511, 0.3933, 0.7468, 0.4086, 0.6178, 0.366, 0.6213, 0.3812, 0.6109, 0.3818, 0.6083, 0.3665, 0.6083, 0.3665, 0.6109, 0.3818, 0.5993, 0.3822, 0.5977, 0.3668, 0.5977, 0.3668, 0.5993, 0.3822, 0.5869, 0.3824, 0.5864, 0.367, 0.5864, 0.367, 0.5869, 0.3824, 0.5744, 0.3824, 0.5749, 0.367, 0.5749, 0.367, 0.5744, 0.3824, 0.562, 0.3822, 0.5636, 0.3668, 0.5636, 0.3668, 0.562, 0.3822, 0.5504, 0.3818, 0.553, 0.3665, 0.553, 0.3665, 0.5504, 0.3818, 0.54, 0.3812, 0.5435, 0.366, 0.5062, 0.3653, 0.5104, 0.3805, 0.5015, 0.3812, 0.498, 0.366, 0.498, 0.366, 0.5015, 0.3812, 0.4911, 0.3818, 0.4885, 0.3665, 0.4885, 0.3665, 0.4911, 0.3818, 0.4795, 0.3822, 0.4779, 0.3668, 0.4779, 0.3668, 0.4795, 0.3822, 0.4671, 0.3824, 0.4666, 0.367, 0.4666, 0.367, 0.4671, 0.3824, 0.4546, 0.3824, 0.4551, 0.367, 0.4551, 0.367, 0.4546, 0.3824, 0.4422, 0.3822, 0.4438, 0.3668, 0.4438, 0.3668, 0.4422, 0.3822, 0.4306, 0.3818, 0.4332, 0.3665, 0.4332, 0.3665, 0.4306, 0.3818, 0.4202, 0.3812, 0.4236, 0.366, 0.4236, 0.366, 0.4202, 0.3812, 0.4113, 0.3805, 0.4155, 0.3653, 0.77, 0.4086, 0.7665, 0.3933, 0.7769, 0.3927, 0.7795, 0.4081, 0.7795, 0.4081, 0.7769, 0.3927, 0.7886, 0.3923, 0.7901, 0.4077, 0.7901, 0.4077, 0.7886, 0.3923, 0.8009, 0.3921, 0.8014, 0.4075, 0.8014, 0.4075, 0.8009, 0.3921, 0.8134, 0.3921, 0.8129, 0.4075, 0.8129, 0.4075, 0.8134, 0.3921, 0.8258, 0.3923, 0.8242, 0.4077, 0.8242, 0.4077, 0.8258, 0.3923, 0.8374, 0.3927, 0.8348, 0.4081, 0.8348, 0.4081, 0.8374, 0.3927, 0.8478, 0.3933, 0.8444, 0.4086, 0.6562, 0.4086, 0.6519, 0.3933, 0.6608, 0.3926, 0.6643, 0.4079, 0.6643, 0.4079, 0.6608, 0.3926, 0.6713, 0.3921, 0.6739, 0.4074, 0.6739, 0.4074, 0.6713, 0.3921, 0.6829, 0.3917, 0.6845, 0.4071, 0.2554, 0.3049, 0.2635, 0.313, 0.2699, 0.3226, 0.2743, 0.3332, 0.2765, 0.3445, 0.2765, 0.356, 0.2743, 0.3672, 0.2699, 0.3779, 0.2635, 0.3874, 0.2554, 0.3955, 0.2458, 0.4019, 0.2352, 0.4063, 0.2239, 0.4086, 0.2124, 0.4086, 0.2012, 0.4063, 0.1905, 0.4019, 0.181, 0.3955, 0.1729, 0.3874, 0.1665, 0.3779, 0.1621, 0.3672, 0.1598, 0.356, 0.1598, 0.3445, 0.1621, 0.3332, 0.1665, 0.3226, 0.1729, 0.313, 0.181, 0.3049, 0.1905, 0.2985, 0.2012, 0.2941, 0.2124, 0.2919, 0.2239, 0.2919, 0.2352, 0.2941, 0.2458, 0.2985])
me_sphere.materials.append(mat_material_001)
me_sphere.materials.append(mat_material_002)
me_sphere.update()

# ---- objects
ob_bat_rigid = bpy.data.objects.new('Bat-rigid', me_sphere)

# ---- transforms, parenting, visibility, modifiers, constraints
ob_bat_rigid.location = (0.0, 0.0, 0.0)

# ---- collection membership
col_collection.objects.link(ob_bat_rigid)

# ---- scene / render settings (as saved in the file)
scene.frame_start = 1; scene.frame_end = 250; scene.frame_set(1)
scene.render.engine = 'BLENDER_EEVEE_NEXT'
bpy.context.view_layer.update()

# ---- added for rendering (the .blend has no active camera and no usable light): camera, sun
cam_auto = bpy.data.cameras.new('AutoCamera')
cam_auto.lens = 50.0
cam_auto.sensor_width = 36.0
cam_auto.clip_end = 1000.0
ob_auto_camera = bpy.data.objects.new('AutoCamera', cam_auto)
scene.collection.objects.link(ob_auto_camera)
ob_auto_camera.location = (0.611415, -0.733699, 0.759007)
ob_auto_camera.rotation_euler = (1.09748, -7.21219e-08, 0.694738)
scene.camera = ob_auto_camera
light_auto_sun = bpy.data.lights.new('AutoSun', 'SUN')
light_auto_sun.energy = 3.0
light_auto_sun.angle = 0.0523599
ob_auto_sun = bpy.data.objects.new('AutoSun', light_auto_sun)
scene.collection.objects.link(ob_auto_sun)
ob_auto_sun.rotation_euler = (0.872665, 0.174533, 0.523599)
bpy.context.view_layer.update()
